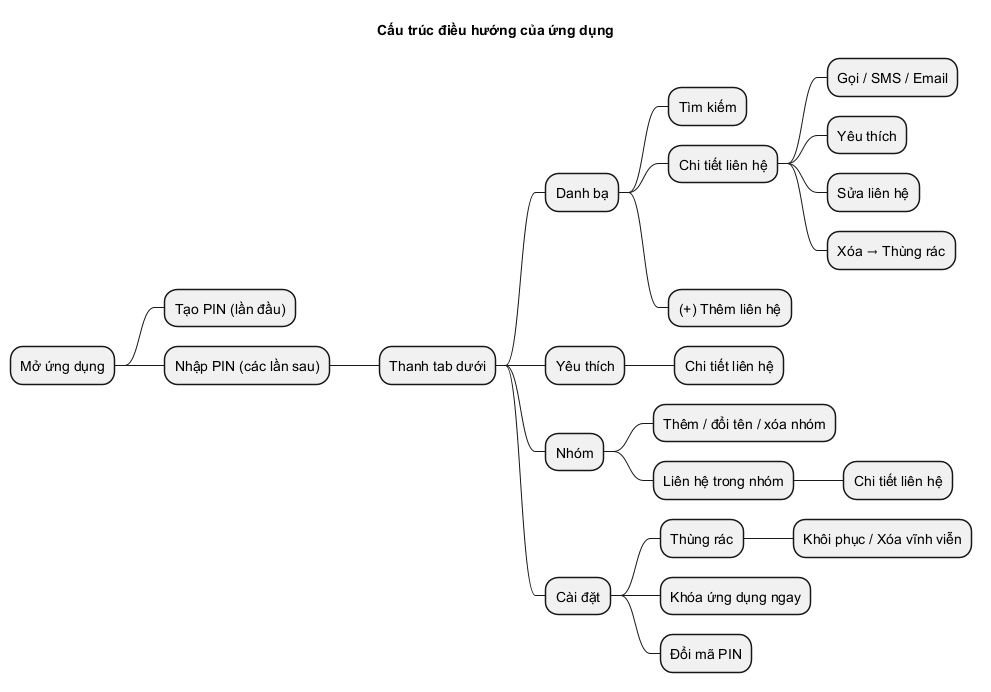

The diagram above was rendered by PlantUML. Its source (embedded in the PNG):
@startmindmap dieu_huong
title Cấu trúc điều hướng của ứng dụng
* Mở ứng dụng
** Tạo PIN (lần đầu)
** Nhập PIN (các lần sau)
*** Thanh tab dưới
**** Danh bạ
***** Tìm kiếm
***** Chi tiết liên hệ
****** Gọi / SMS / Email
****** Yêu thích
****** Sửa liên hệ
****** Xóa → Thùng rác
***** (+) Thêm liên hệ
**** Yêu thích
***** Chi tiết liên hệ
**** Nhóm
***** Thêm / đổi tên / xóa nhóm
***** Liên hệ trong nhóm
****** Chi tiết liên hệ
**** Cài đặt
***** Thùng rác
****** Khôi phục / Xóa vĩnh viễn
***** Khóa ứng dụng ngay
***** Đổi mã PIN
@endmindmap